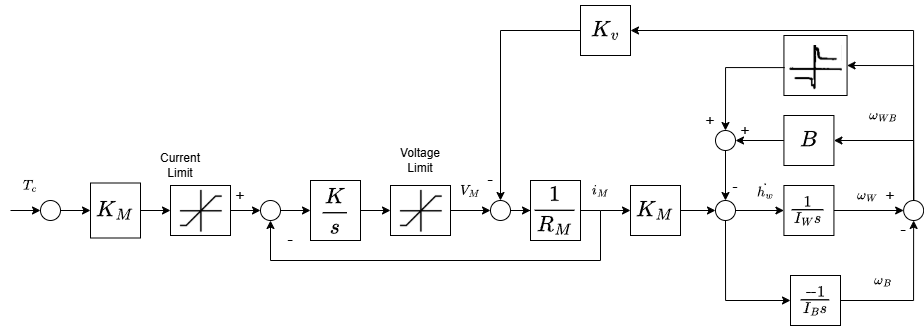

The diagram above was exported from draw.io. Its source (the exported page's mxGraphModel, read from the mxfile embedded in the PNG):
<mxGraphModel dx="2062" dy="621" grid="1" gridSize="10" guides="1" tooltips="1" connect="1" arrows="1" fold="1" page="1" pageScale="1" pageWidth="850" pageHeight="1100" math="1" shadow="0">
  <root>
    <mxCell id="0" />
    <mxCell id="1" parent="0" />
    <mxCell id="2" edge="1" parent="1" source="3" style="edgeStyle=orthogonalEdgeStyle;rounded=0;orthogonalLoop=1;jettySize=auto;html=1;entryX=0;entryY=0.5;entryDx=0;entryDy=0;" target="45" value="">
      <mxGeometry relative="1" as="geometry" />
    </mxCell>
    <mxCell id="3" parent="1" style="rounded=0;whiteSpace=wrap;html=1;fontSize=19;" value="$$\frac{K}{s}$$" vertex="1">
      <mxGeometry height="60" width="50" x="30" y="845" as="geometry" />
    </mxCell>
    <mxCell id="4" edge="1" parent="1" source="5" style="edgeStyle=orthogonalEdgeStyle;rounded=0;orthogonalLoop=1;jettySize=auto;html=1;entryX=0;entryY=0.5;entryDx=0;entryDy=0;" target="24" value="">
      <mxGeometry relative="1" as="geometry">
        <mxPoint x="690" y="875" as="targetPoint" />
      </mxGeometry>
    </mxCell>
    <mxCell id="5" parent="1" style="rounded=0;whiteSpace=wrap;html=1;fontSize=19;" value="\(\frac{1}{I_W s}\)" vertex="1">
      <mxGeometry height="50" width="50" x="503.43" y="850" as="geometry" />
    </mxCell>
    <mxCell id="6" edge="1" parent="1" source="7" style="edgeStyle=orthogonalEdgeStyle;rounded=0;orthogonalLoop=1;jettySize=auto;html=1;entryX=0;entryY=0.5;entryDx=0;entryDy=0;" target="14">
      <mxGeometry relative="1" as="geometry" />
    </mxCell>
    <mxCell id="7" parent="1" style="rounded=0;whiteSpace=wrap;html=1;fontSize=19;" value="$$K_M$$" vertex="1">
      <mxGeometry height="50" width="50" x="350" y="850" as="geometry" />
    </mxCell>
    <mxCell id="8" edge="1" parent="1" source="9" style="edgeStyle=orthogonalEdgeStyle;rounded=0;orthogonalLoop=1;jettySize=auto;html=1;exitX=0;exitY=0.5;exitDx=0;exitDy=0;" target="16">
      <mxGeometry relative="1" as="geometry" />
    </mxCell>
    <mxCell id="9" parent="1" style="rounded=0;whiteSpace=wrap;html=1;fontSize=19;" value="$$K_v$$" vertex="1">
      <mxGeometry height="50" width="50" x="300" y="670" as="geometry" />
    </mxCell>
    <mxCell id="10" edge="1" parent="1" source="11" style="edgeStyle=orthogonalEdgeStyle;rounded=0;orthogonalLoop=1;jettySize=auto;html=1;exitX=0;exitY=0.5;exitDx=0;exitDy=0;entryX=1;entryY=0.5;entryDx=0;entryDy=0;" target="37">
      <mxGeometry relative="1" as="geometry">
        <mxPoint x="480" y="830" as="targetPoint" />
      </mxGeometry>
    </mxCell>
    <mxCell id="11" parent="1" style="rounded=0;whiteSpace=wrap;html=1;fontSize=19;" value="$$B$$" vertex="1">
      <mxGeometry height="50" width="50" x="503.43" y="780" as="geometry" />
    </mxCell>
    <mxCell id="12" edge="1" parent="1" source="14" style="edgeStyle=orthogonalEdgeStyle;rounded=0;orthogonalLoop=1;jettySize=auto;html=1;entryX=0;entryY=0.5;entryDx=0;entryDy=0;" target="5">
      <mxGeometry relative="1" as="geometry">
        <mxPoint x="510" y="875" as="targetPoint" />
      </mxGeometry>
    </mxCell>
    <mxCell id="13" edge="1" parent="1" source="14" style="edgeStyle=orthogonalEdgeStyle;rounded=0;orthogonalLoop=1;jettySize=auto;html=1;entryX=0;entryY=0.5;entryDx=0;entryDy=0;" target="30">
      <mxGeometry relative="1" as="geometry">
        <Array as="points">
          <mxPoint x="445" y="965" />
        </Array>
        <mxPoint x="510" y="1015" as="targetPoint" />
      </mxGeometry>
    </mxCell>
    <mxCell id="14" parent="1" style="ellipse;whiteSpace=wrap;html=1;aspect=fixed;" value="" vertex="1">
      <mxGeometry height="20" width="20" x="435" y="865" as="geometry" />
    </mxCell>
    <mxCell id="15" edge="1" parent="1" source="16" style="edgeStyle=orthogonalEdgeStyle;rounded=0;orthogonalLoop=1;jettySize=auto;html=1;" target="19" value="">
      <mxGeometry relative="1" as="geometry" />
    </mxCell>
    <mxCell id="16" parent="1" style="ellipse;whiteSpace=wrap;html=1;aspect=fixed;" value="" vertex="1">
      <mxGeometry height="20" width="20" x="210" y="865" as="geometry" />
    </mxCell>
    <mxCell id="17" edge="1" parent="1" source="19" style="edgeStyle=orthogonalEdgeStyle;rounded=0;orthogonalLoop=1;jettySize=auto;html=1;entryX=0;entryY=0.5;entryDx=0;entryDy=0;" target="7">
      <mxGeometry relative="1" as="geometry">
        <Array as="points">
          <mxPoint x="320" y="875" />
          <mxPoint x="320" y="875" />
        </Array>
      </mxGeometry>
    </mxCell>
    <mxCell id="18" edge="1" parent="1" style="edgeStyle=orthogonalEdgeStyle;rounded=0;orthogonalLoop=1;jettySize=auto;html=1;entryX=0.5;entryY=1;entryDx=0;entryDy=0;" target="52">
      <mxGeometry relative="1" as="geometry">
        <Array as="points">
          <mxPoint x="320" y="925" />
          <mxPoint x="-10" y="925" />
        </Array>
        <mxPoint x="320" y="875" as="sourcePoint" />
      </mxGeometry>
    </mxCell>
    <mxCell id="19" parent="1" style="rounded=0;whiteSpace=wrap;html=1;fontSize=19;" value="$$\frac{1}{R_M}$$" vertex="1">
      <mxGeometry height="60" width="50" x="250" y="845" as="geometry" />
    </mxCell>
    <mxCell id="20" edge="1" parent="1" source="45" style="edgeStyle=orthogonalEdgeStyle;rounded=0;orthogonalLoop=1;jettySize=auto;html=1;entryX=0;entryY=0.5;entryDx=0;entryDy=0;exitX=1;exitY=0.5;exitDx=0;exitDy=0;" target="16" value="">
      <mxGeometry relative="1" as="geometry">
        <mxPoint x="120" y="875" as="sourcePoint" />
        <mxPoint x="170" y="874.9200000000001" as="targetPoint" />
      </mxGeometry>
    </mxCell>
    <mxCell id="21" edge="1" parent="1" source="24" style="edgeStyle=orthogonalEdgeStyle;rounded=0;orthogonalLoop=1;jettySize=auto;html=1;exitX=0.5;exitY=0;exitDx=0;exitDy=0;entryX=1;entryY=0.5;entryDx=0;entryDy=0;" target="11">
      <mxGeometry relative="1" as="geometry" />
    </mxCell>
    <mxCell id="22" edge="1" parent="1" source="24" style="edgeStyle=orthogonalEdgeStyle;rounded=0;orthogonalLoop=1;jettySize=auto;html=1;exitX=0.5;exitY=0;exitDx=0;exitDy=0;entryX=1;entryY=0.5;entryDx=0;entryDy=0;" target="26">
      <mxGeometry relative="1" as="geometry">
        <mxPoint x="620" y="690" as="targetPoint" />
      </mxGeometry>
    </mxCell>
    <mxCell id="23" edge="1" parent="1" source="24" style="edgeStyle=orthogonalEdgeStyle;rounded=0;orthogonalLoop=1;jettySize=auto;html=1;exitX=0.5;exitY=0;exitDx=0;exitDy=0;entryX=1;entryY=0.5;entryDx=0;entryDy=0;" target="9">
      <mxGeometry relative="1" as="geometry" />
    </mxCell>
    <mxCell id="24" parent="1" style="ellipse;whiteSpace=wrap;html=1;aspect=fixed;" value="" vertex="1">
      <mxGeometry height="20" width="20" x="623.14" y="865" as="geometry" />
    </mxCell>
    <mxCell id="25" connectable="0" parent="1" style="group" value="" vertex="1">
      <mxGeometry height="70" width="63.14000000000004" x="503.43" y="700" as="geometry" />
    </mxCell>
    <mxCell id="26" parent="25" style="rounded=0;whiteSpace=wrap;html=1;" value="" vertex="1">
      <mxGeometry height="60" width="63.14" as="geometry" />
    </mxCell>
    <mxCell id="27" parent="25" style="shape=image;verticalLabelPosition=bottom;labelBackgroundColor=default;verticalAlign=top;aspect=fixed;imageAspect=0;image=data:image/png,(base64 omitted: 4548 chars);imageBorder=none;perimeterSpacing=4;clipPath=inset(1.71% 1.4% 0% 1.4%);" value="" vertex="1">
      <mxGeometry height="44.20153110047847" width="53.71" x="4.71999999999997" y="10" as="geometry" />
    </mxCell>
    <mxCell id="28" edge="1" parent="1" source="27" style="edgeStyle=orthogonalEdgeStyle;rounded=0;orthogonalLoop=1;jettySize=auto;html=1;exitX=0;exitY=0.5;exitDx=0;exitDy=0;entryX=0.5;entryY=0;entryDx=0;entryDy=0;" target="37">
      <mxGeometry relative="1" as="geometry">
        <mxPoint x="445" y="760" as="targetPoint" />
      </mxGeometry>
    </mxCell>
    <mxCell id="29" edge="1" parent="1" source="30" style="edgeStyle=orthogonalEdgeStyle;rounded=0;orthogonalLoop=1;jettySize=auto;html=1;exitX=1;exitY=0.5;exitDx=0;exitDy=0;entryX=0.5;entryY=1;entryDx=0;entryDy=0;" target="24">
      <mxGeometry relative="1" as="geometry" />
    </mxCell>
    <mxCell id="30" parent="1" style="rounded=0;whiteSpace=wrap;html=1;fontSize=19;" value="\(\frac{-1}{I_B s}\)" vertex="1">
      <mxGeometry height="50" width="50" x="509.99999999999994" y="940" as="geometry" />
    </mxCell>
    <mxCell id="31" parent="1" style="text;html=1;whiteSpace=wrap;strokeColor=none;fillColor=none;align=center;verticalAlign=middle;rounded=0;" value="&lt;font style=&quot;font-size: 16px;&quot;&gt;+&lt;/font&gt;" vertex="1">
      <mxGeometry height="30" width="40" x="590" y="845" as="geometry" />
    </mxCell>
    <mxCell id="32" parent="1" style="text;html=1;whiteSpace=wrap;strokeColor=none;fillColor=none;align=center;verticalAlign=middle;rounded=0;" value="&lt;font style=&quot;font-size: 17px;&quot;&gt;-&lt;/font&gt;" vertex="1">
      <mxGeometry height="30" width="40" x="603.14" y="880" as="geometry" />
    </mxCell>
    <mxCell id="33" parent="1" style="text;html=1;whiteSpace=wrap;strokeColor=none;fillColor=none;align=center;verticalAlign=middle;rounded=0;" value="&lt;font style=&quot;font-size: 17px;&quot;&gt;-&lt;/font&gt;" vertex="1">
      <mxGeometry height="30" width="40" x="190" y="830" as="geometry" />
    </mxCell>
    <mxCell id="34" parent="1" style="text;html=1;whiteSpace=wrap;strokeColor=none;fillColor=none;align=center;verticalAlign=middle;rounded=0;" value="$$V_M$$" vertex="1">
      <mxGeometry height="30" width="60" x="160" y="840" as="geometry" />
    </mxCell>
    <mxCell id="35" parent="1" style="text;html=1;whiteSpace=wrap;strokeColor=none;fillColor=none;align=center;verticalAlign=middle;rounded=0;" value="&lt;font style=&quot;font-size: 16px;&quot;&gt;-&lt;/font&gt;" vertex="1">
      <mxGeometry height="30" width="40" x="435" y="835" as="geometry" />
    </mxCell>
    <mxCell id="36" edge="1" parent="1" source="37" style="edgeStyle=orthogonalEdgeStyle;rounded=0;orthogonalLoop=1;jettySize=auto;html=1;entryX=0.5;entryY=0;entryDx=0;entryDy=0;" target="14">
      <mxGeometry relative="1" as="geometry" />
    </mxCell>
    <mxCell id="37" parent="1" style="ellipse;whiteSpace=wrap;html=1;aspect=fixed;" value="" vertex="1">
      <mxGeometry height="20" width="20" x="435" y="795" as="geometry" />
    </mxCell>
    <mxCell id="38" parent="1" style="text;html=1;whiteSpace=wrap;strokeColor=none;fillColor=none;align=center;verticalAlign=middle;rounded=0;" value="&lt;font style=&quot;font-size: 16px;&quot;&gt;+&lt;/font&gt;" vertex="1">
      <mxGeometry height="30" width="40" x="445" y="780" as="geometry" />
    </mxCell>
    <mxCell id="39" parent="1" style="text;html=1;whiteSpace=wrap;strokeColor=none;fillColor=none;align=center;verticalAlign=middle;rounded=0;" value="&lt;font style=&quot;font-size: 16px;&quot;&gt;+&lt;/font&gt;" vertex="1">
      <mxGeometry height="30" width="40" x="410" y="770" as="geometry" />
    </mxCell>
    <mxCell id="40" parent="1" style="text;html=1;whiteSpace=wrap;strokeColor=none;fillColor=none;align=center;verticalAlign=middle;rounded=0;" value="$$\dot{h_w}$$" vertex="1">
      <mxGeometry height="30" width="60" x="455" y="840" as="geometry" />
    </mxCell>
    <mxCell id="41" parent="1" style="text;html=1;whiteSpace=wrap;strokeColor=none;fillColor=none;align=center;verticalAlign=middle;rounded=0;" value="$$\omega_W$$" vertex="1">
      <mxGeometry height="30" width="40" x="566.57" y="845" as="geometry" />
    </mxCell>
    <mxCell id="42" parent="1" style="text;html=1;whiteSpace=wrap;strokeColor=none;fillColor=none;align=center;verticalAlign=middle;rounded=0;" value="$$\omega_B$$" vertex="1">
      <mxGeometry height="30" width="40" x="583.14" y="930" as="geometry" />
    </mxCell>
    <mxCell id="43" parent="1" style="text;html=1;whiteSpace=wrap;strokeColor=none;fillColor=none;align=center;verticalAlign=middle;rounded=0;" value="$$i_M$$" vertex="1">
      <mxGeometry height="30" width="60" x="290" y="840" as="geometry" />
    </mxCell>
    <mxCell id="44" connectable="0" parent="1" style="group" value="" vertex="1">
      <mxGeometry height="50" width="60" x="110" y="850" as="geometry" />
    </mxCell>
    <mxCell id="45" parent="44" style="rounded=0;whiteSpace=wrap;html=1;fontSize=19;" value="$$B$$" vertex="1">
      <mxGeometry height="50" width="60" as="geometry" />
    </mxCell>
    <mxCell id="46" parent="44" style="shape=image;verticalLabelPosition=bottom;labelBackgroundColor=default;verticalAlign=top;aspect=fixed;imageAspect=0;image=data:image/png,(base64 omitted: 11552 chars);clipPath=inset(81.02% 41.21% 5.98% 39.95%);" value="" vertex="1">
      <mxGeometry height="45" width="45.61" x="7.189999999999998" y="2.5" as="geometry" />
    </mxCell>
    <mxCell id="47" connectable="0" parent="1" style="group" value="" vertex="1">
      <mxGeometry height="50" width="60" x="-110" y="850" as="geometry" />
    </mxCell>
    <mxCell id="48" parent="47" style="rounded=0;whiteSpace=wrap;html=1;fontSize=19;" value="$$B$$" vertex="1">
      <mxGeometry height="50" width="60" as="geometry" />
    </mxCell>
    <mxCell id="49" parent="47" style="shape=image;verticalLabelPosition=bottom;labelBackgroundColor=default;verticalAlign=top;aspect=fixed;imageAspect=0;image=data:image/png,(base64 omitted: 11552 chars);clipPath=inset(81.02% 41.21% 5.98% 39.95%);" value="" vertex="1">
      <mxGeometry height="45" width="45.61" x="7.189999999999998" y="2.5" as="geometry" />
    </mxCell>
    <mxCell id="50" edge="1" parent="1" source="48" style="edgeStyle=orthogonalEdgeStyle;rounded=0;orthogonalLoop=1;jettySize=auto;html=1;entryX=0;entryY=0.5;entryDx=0;entryDy=0;" target="52" value="">
      <mxGeometry relative="1" as="geometry">
        <mxPoint x="-80" y="875" as="targetPoint" />
      </mxGeometry>
    </mxCell>
    <mxCell id="51" edge="1" parent="1" source="52" style="edgeStyle=orthogonalEdgeStyle;rounded=0;orthogonalLoop=1;jettySize=auto;html=1;" target="3" value="">
      <mxGeometry relative="1" as="geometry" />
    </mxCell>
    <mxCell id="52" parent="1" style="ellipse;whiteSpace=wrap;html=1;aspect=fixed;" value="" vertex="1">
      <mxGeometry height="20" width="20" x="-20" y="865" as="geometry" />
    </mxCell>
    <mxCell id="53" edge="1" parent="1" source="54" style="edgeStyle=orthogonalEdgeStyle;rounded=0;orthogonalLoop=1;jettySize=auto;html=1;entryX=0;entryY=0.5;entryDx=0;entryDy=0;" target="48">
      <mxGeometry relative="1" as="geometry" />
    </mxCell>
    <mxCell id="54" parent="1" style="rounded=0;whiteSpace=wrap;html=1;fontSize=19;" value="$$K_M$$" vertex="1">
      <mxGeometry height="55" width="50" x="-190" y="847.5" as="geometry" />
    </mxCell>
    <mxCell id="55" edge="1" parent="1" source="56" style="edgeStyle=orthogonalEdgeStyle;rounded=0;orthogonalLoop=1;jettySize=auto;html=1;entryX=0;entryY=0.5;entryDx=0;entryDy=0;" target="54">
      <mxGeometry relative="1" as="geometry" />
    </mxCell>
    <mxCell id="56" parent="1" style="ellipse;whiteSpace=wrap;html=1;aspect=fixed;" value="" vertex="1">
      <mxGeometry height="20" width="20" x="-240" y="865" as="geometry" />
    </mxCell>
    <mxCell id="57" edge="1" parent="1" style="edgeStyle=orthogonalEdgeStyle;rounded=0;orthogonalLoop=1;jettySize=auto;html=1;entryX=0;entryY=0.5;entryDx=0;entryDy=0;" target="56">
      <mxGeometry relative="1" as="geometry">
        <mxPoint x="-270" y="875" as="sourcePoint" />
        <mxPoint x="-375" y="874.71" as="targetPoint" />
      </mxGeometry>
    </mxCell>
    <mxCell id="58" parent="1" style="text;html=1;whiteSpace=wrap;strokeColor=none;fillColor=none;align=center;verticalAlign=middle;rounded=0;" value="$$T_c$$" vertex="1">
      <mxGeometry height="30" width="60" x="-280" y="835" as="geometry" />
    </mxCell>
    <mxCell id="59" parent="1" style="text;html=1;whiteSpace=wrap;strokeColor=none;fillColor=none;align=center;verticalAlign=middle;rounded=0;" value="&lt;font style=&quot;font-size: 17px;&quot;&gt;-&lt;/font&gt;" vertex="1">
      <mxGeometry height="30" width="40" x="-10" y="890" as="geometry" />
    </mxCell>
    <mxCell id="60" parent="1" style="text;html=1;whiteSpace=wrap;strokeColor=none;fillColor=none;align=center;verticalAlign=middle;rounded=0;" value="&lt;font style=&quot;font-size: 16px;&quot;&gt;+&lt;/font&gt;" vertex="1">
      <mxGeometry height="30" width="40" x="-60" y="845" as="geometry" />
    </mxCell>
    <mxCell id="61" parent="1" style="text;html=1;whiteSpace=wrap;strokeColor=none;fillColor=none;align=center;verticalAlign=middle;rounded=0;" value="Voltage Limit" vertex="1">
      <mxGeometry height="30" width="60" x="110" y="810" as="geometry" />
    </mxCell>
    <mxCell id="62" parent="1" style="text;html=1;whiteSpace=wrap;strokeColor=none;fillColor=none;align=center;verticalAlign=middle;rounded=0;" value="Current Limit" vertex="1">
      <mxGeometry height="30" width="60" x="-130" y="815" as="geometry" />
    </mxCell>
    <mxCell id="63" parent="1" style="text;html=1;whiteSpace=wrap;strokeColor=none;fillColor=none;align=center;verticalAlign=middle;rounded=0;" value="$$\omega_{WB}$$" vertex="1">
      <mxGeometry height="30" width="40" x="583.14" y="765" as="geometry" />
    </mxCell>
  </root>
</mxGraphModel>